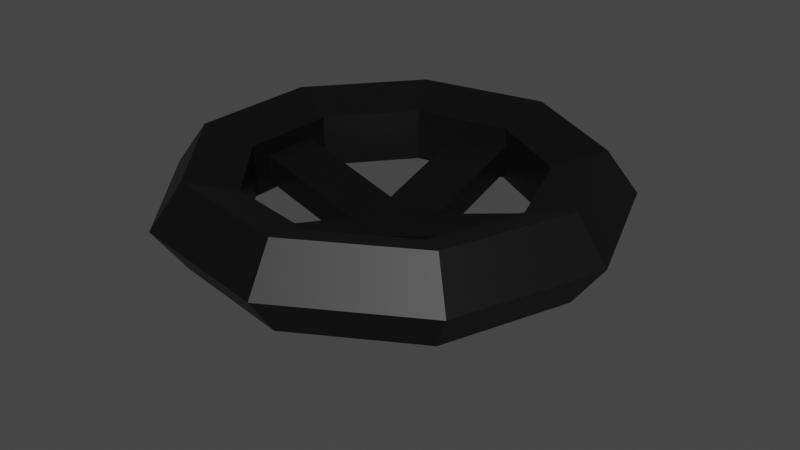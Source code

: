 # Source: ValveModel.blend  (saved by Blender 3.4.6; exported with 4.5.12 LTS)
import bpy
from mathutils import Matrix  # noqa: F401  (used for matrix-valued properties, if any)

bpy.ops.wm.read_factory_settings(use_empty=True)
scene = bpy.context.scene
scene.name = 'Scene'

# ---- collections
col_collection = bpy.data.collections.new('Collection'); scene.collection.children.link(col_collection)

# ---- images (referenced by path relative to the original .blend; pixels are not part of the script)
import os
ASSET_DIR = os.environ.get("B2B_ASSET_DIR", "")  # directory of the original .blend (textures are referenced by path, not embedded)
HERE = os.path.dirname(os.path.abspath(__file__))  # packed textures are extracted next to this script under _unpacked/

def load_image(name, relpath, width, height, colorspace="sRGB"):
    """Load a texture the original file referenced (path relative to the .blend, or extracted next to this script)."""
    p = next((c for c in (os.path.join(HERE, relpath), os.path.join(ASSET_DIR, relpath)) if relpath and os.path.exists(c)), "")
    if p:
        img = bpy.data.images.load(p, check_existing=True)
        img.name = name
    else:  # same state as the original file: an image datablock whose file is absent (Cycles renders it pink)
        img = bpy.data.images.new(name, width, height)
        img.source = "FILE"
        img.filepath = "//" + (relpath or name)
    img.colorspace_settings.name = colorspace
    return img
img_dungeons_2_texture_01_a_png = load_image('Dungeons_2_Texture_01_A.png', 'Dungeons_2_Texture_01_A.png', 1024, 1024, 'Filmic Log')

# ---- materials (node trees are filled in below, after node groups)
mat_material = bpy.data.materials.new('Material')
mat_material.alpha_threshold = 0.0
mat_material.use_transparent_shadow = False
mat_material.roughness = 0.5
mat_material.line_color = (0.0, 0.0, 0.0, 1.0)

# ---- material node trees
mat_material.use_nodes = True; mat_material.node_tree.nodes.clear()
_N = mat_material.node_tree.nodes; _L = mat_material.node_tree.links
n0 = _N.new('ShaderNodeBsdfPrincipled'); n0.name = 'Principled BSDF'; n0.location = (10, 300)
n0.distribution = 'GGX'
n0.subsurface_method = 'RANDOM_WALK_SKIN'
n0.inputs[3].default_value = 1.45
n0.inputs[27].default_value = (0.0, 0.0, 0.0, 1.0)
n0.inputs[28].default_value = 1.0
n1 = _N.new('ShaderNodeTexImage'); n1.name = 'Image Texture'; n1.location = (-303, 111)
n1.image = img_dungeons_2_texture_01_a_png
n2 = _N.new('ShaderNodeOutputMaterial'); n2.name = 'Material Output'; n2.location = (300, 300)
_L.new(n1.outputs[0], n0.inputs[0])
_L.new(n0.outputs[0], n2.inputs[0])
n2.is_active_output = True

# ---- world
world_world = bpy.data.worlds.new('World'); scene.world = world_world
world_world.use_nodes = True; world_world.node_tree.nodes.clear()
_N = world_world.node_tree.nodes; _L = world_world.node_tree.links
n0 = _N.new('ShaderNodeOutputWorld'); n0.name = 'World Output'; n0.location = (300, 300)
n1 = _N.new('ShaderNodeBackground'); n1.name = 'Background'; n1.location = (10, 300)
n1.inputs[0].default_value = (0.05088, 0.05088, 0.05088, 1.0)
_L.new(n1.outputs[0], n0.inputs[0])
n0.is_active_output = True
world_world.color = (0.05088, 0.05088, 0.05088)
world_world.use_sun_shadow = False
world_world.sun_shadow_jitter_overblur = 0.0

# ---- meshes
me_cube = bpy.data.meshes.new('Cube')
me_cube.from_pydata([(0.1601, 0.1601, 0.1514), (0.1601, 0.1601, -0.1453), (0.1601, -0.1601, 0.1514), (0.1601, -0.1601, -0.1453), (-0.1601, 0.1601, 0.1514), (-0.1601, 0.1601, -0.1453), (-0.1601, -0.1601, 0.1514), (-0.1601, -0.1601, -0.1453), (1.25, 0.0, 0.4334), (1.077, 0.0, 0.6712), (0.7977, 0.0, 0.5804), (0.7977, 0.0, 0.2865), (1.077, 0.0, 0.1957), (0.9576, 0.8035, 0.4334), (0.8252, 0.6924, 0.6712), (0.6111, 0.5128, 0.5804), (0.6111, 0.5128, 0.2865), (0.8252, 0.6924, 0.1957), (0.2171, 1.231, 0.4334), (0.1871, 1.061, 0.6712), (0.1385, 0.7856, 0.5804), (0.1385, 0.7856, 0.2865), (0.1871, 1.061, 0.1957), (-0.625, 1.083, 0.4334), (-0.5386, 0.9329, 0.6712), (-0.3989, 0.6909, 0.5804), (-0.3989, 0.6909, 0.2865), (-0.5386, 0.9329, 0.1957), (-1.175, 0.4275, 0.4334), (-1.012, 0.3684, 0.6712), (-0.7496, 0.2728, 0.5804), (-0.7496, 0.2728, 0.2865), (-1.012, 0.3684, 0.1957), (-1.175, -0.4275, 0.4334), (-1.012, -0.3684, 0.6712), (-0.7496, -0.2728, 0.5804), (-0.7496, -0.2728, 0.2865), (-1.012, -0.3684, 0.1957), (-0.625, -1.083, 0.4334), (-0.5386, -0.9329, 0.6712), (-0.3989, -0.6909, 0.5804), (-0.3989, -0.6909, 0.2865), (-0.5386, -0.9329, 0.1957), (0.2171, -1.231, 0.4334), (0.1871, -1.061, 0.6712), (0.1385, -0.7856, 0.5804), (0.1385, -0.7856, 0.2865), (0.1871, -1.061, 0.1957), (0.9576, -0.8035, 0.4334), (0.8252, -0.6924, 0.6712), (0.6111, -0.5128, 0.5804), (0.6111, -0.5128, 0.2865), (0.8252, -0.6924, 0.1957), (0.1601, -0.1601, 0.3056), (-0.1601, -0.1601, 0.3056), (0.1601, 0.1601, 0.3056), (-0.1601, 0.1601, 0.3056), (-0.1601, 0.8286, 0.3553), (0.1601, 0.8286, 0.3553), (-0.1601, 0.8286, 0.5095), (0.1601, 0.8286, 0.5095), (-0.8091, -0.1601, 0.3555), (-0.8091, 0.1601, 0.3555), (-0.8091, -0.1601, 0.5097), (-0.8091, 0.1601, 0.5097), (0.1601, -0.8248, 0.3554), (-0.1601, -0.8248, 0.3554), (0.1601, -0.8248, 0.5096), (-0.1601, -0.8248, 0.5096), (0.7736, 0.1601, 0.3514), (0.7736, -0.1601, 0.3514), (0.7736, 0.1601, 0.5056), (0.7736, -0.1601, 0.5056)], [], [(4, 6, 61, 62), (3, 2, 6, 7), (7, 6, 4, 5), (5, 1, 3, 7), (1, 0, 2, 3), (5, 4, 0, 1), (8, 13, 14, 9), (9, 14, 15, 10), (10, 15, 16, 11), (11, 16, 17, 12), (12, 17, 13, 8), (13, 18, 19, 14), (14, 19, 20, 15), (15, 20, 21, 16), (16, 21, 22, 17), (17, 22, 18, 13), (18, 23, 24, 19), (19, 24, 25, 20), (20, 25, 26, 21), (21, 26, 27, 22), (22, 27, 23, 18), (23, 28, 29, 24), (24, 29, 30, 25), (25, 30, 31, 26), (26, 31, 32, 27), (27, 32, 28, 23), (28, 33, 34, 29), (29, 34, 35, 30), (30, 35, 36, 31), (31, 36, 37, 32), (32, 37, 33, 28), (33, 38, 39, 34), (34, 39, 40, 35), (35, 40, 41, 36), (36, 41, 42, 37), (37, 42, 38, 33), (38, 43, 44, 39), (39, 44, 45, 40), (40, 45, 46, 41), (41, 46, 47, 42), (42, 47, 43, 38), (43, 48, 49, 44), (44, 49, 50, 45), (45, 50, 51, 46), (46, 51, 52, 47), (47, 52, 48, 43), (48, 8, 9, 49), (49, 9, 10, 50), (50, 10, 11, 51), (51, 11, 12, 52), (52, 12, 8, 48), (55, 56, 54, 53), (0, 55, 71, 69), (55, 0, 58, 60), (54, 6, 66, 68), (58, 57, 59, 60), (0, 4, 57, 58), (4, 56, 59, 57), (56, 55, 60, 59), (62, 61, 63, 64), (6, 54, 63, 61), (54, 56, 64, 63), (56, 4, 62, 64), (66, 65, 67, 68), (53, 54, 68, 67), (2, 53, 67, 65), (6, 2, 65, 66), (70, 69, 71, 72), (2, 0, 69, 70), (53, 2, 70, 72), (55, 53, 72, 71)])
_uv = me_cube.uv_layers.new(name='UVMap')
_uv.uv.foreach_set('vector', [0.9389, 0.03819, 0.9389, 0.01193, 0.9389, 0.01193, 0.9389, 0.03819, 0.9127, 0.09071, 0.9389, 0.09071, 0.9389, 0.117, 0.9127, 0.117, 0.9127, 0.01193, 0.9389, 0.01193, 0.9389, 0.03819, 0.9127, 0.03819, 0.8864, 0.06445, 0.9127, 0.06445, 0.9127, 0.09071, 0.8864, 0.09071, 0.9127, 0.06445, 0.9389, 0.06445, 0.9389, 0.09071, 0.9127, 0.09071, 0.9127, 0.03819, 0.9389, 0.03819, 0.9389, 0.06445, 0.9127, 0.06445, 0.9316, 0.07496, 0.9433, 0.07496, 0.9433, 0.09597, 0.9316, 0.09597, 0.9316, 0.09597, 0.9433, 0.09597, 0.9433, 0.117, 0.9316, 0.117, 0.9316, 0.01193, 0.9433, 0.01193, 0.9433, 0.03294, 0.9316, 0.03294, 0.9316, 0.03294, 0.9433, 0.03294, 0.9433, 0.05395, 0.9316, 0.05395, 0.9316, 0.05395, 0.9433, 0.05395, 0.9433, 0.07496, 0.9316, 0.07496, 0.9433, 0.07496, 0.955, 0.07496, 0.955, 0.09597, 0.9433, 0.09597, 0.9433, 0.09597, 0.955, 0.09597, 0.955, 0.117, 0.9433, 0.117, 0.9433, 0.01193, 0.955, 0.01193, 0.955, 0.03294, 0.9433, 0.03294, 0.9433, 0.03294, 0.955, 0.03294, 0.955, 0.05395, 0.9433, 0.05395, 0.9433, 0.05395, 0.955, 0.05395, 0.955, 0.07496, 0.9433, 0.07496, 0.955, 0.07496, 0.9666, 0.07496, 0.9666, 0.09597, 0.955, 0.09597, 0.955, 0.09597, 0.9666, 0.09597, 0.9666, 0.117, 0.955, 0.117, 0.955, 0.01193, 0.9666, 0.01193, 0.9666, 0.03294, 0.955, 0.03294, 0.955, 0.03294, 0.9666, 0.03294, 0.9666, 0.05395, 0.955, 0.05395, 0.955, 0.05395, 0.9666, 0.05395, 0.9666, 0.07496, 0.955, 0.07496, 0.9666, 0.07496, 0.9783, 0.07496, 0.9783, 0.09597, 0.9666, 0.09597, 0.9666, 0.09597, 0.9783, 0.09597, 0.9783, 0.117, 0.9666, 0.117, 0.9666, 0.01193, 0.9783, 0.01193, 0.9783, 0.03294, 0.9666, 0.03294, 0.9666, 0.03294, 0.9783, 0.03294, 0.9783, 0.05395, 0.9666, 0.05395, 0.9666, 0.05395, 0.9783, 0.05395, 0.9783, 0.07496, 0.9666, 0.07496, 0.8733, 0.07496, 0.8849, 0.07496, 0.8849, 0.09597, 0.8733, 0.09597, 0.8733, 0.09597, 0.8849, 0.09597, 0.8849, 0.117, 0.8733, 0.117, 0.8733, 0.01193, 0.8849, 0.01193, 0.8849, 0.03294, 0.8733, 0.03294, 0.8733, 0.03294, 0.8849, 0.03294, 0.8849, 0.05395, 0.8733, 0.05395, 0.8733, 0.05395, 0.8849, 0.05395, 0.8849, 0.07496, 0.8733, 0.07496, 0.8849, 0.07496, 0.8966, 0.07496, 0.8966, 0.09597, 0.8849, 0.09597, 0.8849, 0.09597, 0.8966, 0.09597, 0.8966, 0.117, 0.8849, 0.117, 0.8849, 0.01193, 0.8966, 0.01193, 0.8966, 0.03294, 0.8849, 0.03294, 0.8849, 0.03294, 0.8966, 0.03294, 0.8966, 0.05395, 0.8849, 0.05395, 0.8849, 0.05395, 0.8966, 0.05395, 0.8966, 0.07496, 0.8849, 0.07496, 0.8966, 0.07496, 0.9083, 0.07496, 0.9083, 0.09597, 0.8966, 0.09597, 0.8966, 0.09597, 0.9083, 0.09597, 0.9083, 0.117, 0.8966, 0.117, 0.8966, 0.01193, 0.9083, 0.01193, 0.9083, 0.03294, 0.8966, 0.03294, 0.8966, 0.03294, 0.9083, 0.03294, 0.9083, 0.05395, 0.8966, 0.05395, 0.8966, 0.05395, 0.9083, 0.05395, 0.9083, 0.07496, 0.8966, 0.07496, 0.9083, 0.07496, 0.9199, 0.07496, 0.9199, 0.09597, 0.9083, 0.09597, 0.9083, 0.09597, 0.9199, 0.09597, 0.9199, 0.117, 0.9083, 0.117, 0.9083, 0.01193, 0.9199, 0.01193, 0.9199, 0.03294, 0.9083, 0.03294, 0.9083, 0.03294, 0.9199, 0.03294, 0.9199, 0.05395, 0.9083, 0.05395, 0.9083, 0.05395, 0.9199, 0.05395, 0.9199, 0.07496, 0.9083, 0.07496, 0.9199, 0.07496, 0.9316, 0.07496, 0.9316, 0.09597, 0.9199, 0.09597, 0.9199, 0.09597, 0.9316, 0.09597, 0.9316, 0.117, 0.9199, 0.117, 0.9199, 0.01193, 0.9316, 0.01193, 0.9316, 0.03294, 0.9199, 0.03294, 0.9199, 0.03294, 0.9316, 0.03294, 0.9316, 0.05395, 0.9199, 0.05395, 0.9199, 0.05395, 0.9316, 0.05395, 0.9316, 0.07496, 0.9199, 0.07496, 0.9389, 0.06445, 0.9652, 0.06445, 0.9652, 0.09071, 0.9389, 0.09071, 0.9389, 0.06445, 0.9389, 0.06445, 0.9389, 0.06445, 0.9389, 0.06445, 0.9389, 0.06445, 0.9389, 0.06445, 0.9389, 0.06445, 0.9389, 0.06445, 0.9389, 0.117, 0.9389, 0.117, 0.9389, 0.117, 0.9389, 0.117, 0.9389, 0.06445, 0.9389, 0.03819, 0.9389, 0.03819, 0.9389, 0.06445, 0.9389, 0.06445, 0.9389, 0.03819, 0.9389, 0.03819, 0.9389, 0.06445, 0.9389, 0.03819, 0.9389, 0.03819, 0.9389, 0.03819, 0.9389, 0.03819, 0.9652, 0.06445, 0.9389, 0.06445, 0.9389, 0.06445, 0.9652, 0.06445, 0.9389, 0.03819, 0.9389, 0.01193, 0.9389, 0.01193, 0.9389, 0.03819, 0.9389, 0.117, 0.9389, 0.117, 0.9389, 0.117, 0.9389, 0.117, 0.9652, 0.09071, 0.9652, 0.06445, 0.9652, 0.06445, 0.9652, 0.09071, 0.9389, 0.03819, 0.9389, 0.03819, 0.9389, 0.03819, 0.9389, 0.03819, 0.9389, 0.117, 0.9389, 0.09071, 0.9389, 0.09071, 0.9389, 0.117, 0.9389, 0.09071, 0.9652, 0.09071, 0.9652, 0.09071, 0.9389, 0.09071, 0.9389, 0.09071, 0.9389, 0.09071, 0.9389, 0.09071, 0.9389, 0.09071, 0.9389, 0.117, 0.9389, 0.09071, 0.9389, 0.09071, 0.9389, 0.117, 0.9389, 0.09071, 0.9389, 0.06445, 0.9389, 0.06445, 0.9389, 0.09071, 0.9389, 0.09071, 0.9389, 0.06445, 0.9389, 0.06445, 0.9389, 0.09071, 0.9389, 0.09071, 0.9389, 0.09071, 0.9389, 0.09071, 0.9389, 0.09071, 0.9389, 0.06445, 0.9389, 0.09071, 0.9389, 0.09071, 0.9389, 0.06445])
me_cube.materials.append(mat_material)
me_cube.use_mirror_vertex_groups = False
me_cube.update()

# ---- objects
ob_cube = bpy.data.objects.new('Cube', me_cube)

# ---- transforms, parenting, visibility, modifiers, constraints
ob_cube.location = (0.0, 0.0, 0.0)
ob_cube.lock_rotations_4d = False
ob_cube.empty_display_type = 'ARROWS'
ob_cube.lineart.crease_threshold = 0.0

# ---- collection membership
col_collection.objects.link(ob_cube)

# ---- scene / render settings (as saved in the file)
scene.frame_start = 1; scene.frame_end = 250; scene.frame_set(1)
scene.render.engine = 'BLENDER_EEVEE_NEXT'
scene.cycles.sampling_pattern = 'TABULATED_SOBOL'
scene.cycles.use_light_tree = False
scene.view_settings.view_transform = 'Filmic'
bpy.context.view_layer.update()

# ---- added for rendering (the .blend has no active camera and no usable light): camera, sun
cam_auto = bpy.data.cameras.new('AutoCamera')
cam_auto.lens = 50.0
cam_auto.sensor_width = 36.0
cam_auto.clip_end = 1000.0
ob_auto_camera = bpy.data.objects.new('AutoCamera', cam_auto)
scene.collection.objects.link(ob_auto_camera)
ob_auto_camera.location = (3.32282, -3.94215, 2.89104)
ob_auto_camera.rotation_euler = (1.09748, -7.21219e-08, 0.694738)
scene.camera = ob_auto_camera
light_auto_sun = bpy.data.lights.new('AutoSun', 'SUN')
light_auto_sun.energy = 3.0
light_auto_sun.angle = 0.0523599
ob_auto_sun = bpy.data.objects.new('AutoSun', light_auto_sun)
scene.collection.objects.link(ob_auto_sun)
ob_auto_sun.rotation_euler = (0.872665, 0.174533, 0.523599)
bpy.context.view_layer.update()
